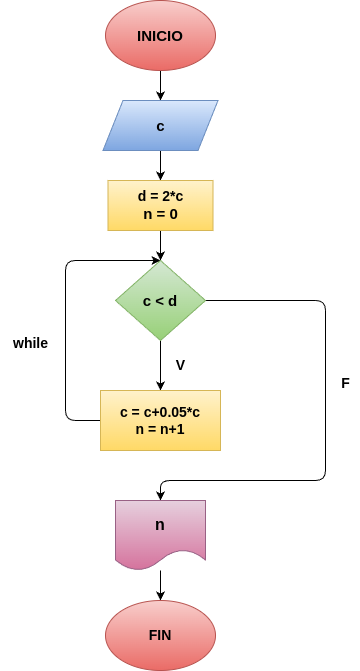

The diagram above was exported from draw.io. Its source (the exported page's mxGraphModel, read from the mxfile embedded in the PNG):
<mxGraphModel dx="760" dy="690" grid="1" gridSize="10" guides="1" tooltips="1" connect="1" arrows="1" fold="1" page="1" pageScale="1" pageWidth="850" pageHeight="1100" math="0" shadow="0">
  <root>
    <mxCell id="0" />
    <mxCell id="1" parent="0" />
    <mxCell id="4" value="" style="edgeStyle=none;html=1;" edge="1" parent="1" source="2" target="3">
      <mxGeometry relative="1" as="geometry" />
    </mxCell>
    <mxCell id="2" value="INICIO" style="ellipse;whiteSpace=wrap;html=1;fontStyle=1;fontSize=15;fillColor=#f8cecc;gradientColor=#ea6b66;strokeColor=#b85450;" vertex="1" parent="1">
      <mxGeometry x="210" y="20" width="110" height="70" as="geometry" />
    </mxCell>
    <mxCell id="6" value="" style="edgeStyle=none;html=1;" edge="1" parent="1" source="3" target="5">
      <mxGeometry relative="1" as="geometry" />
    </mxCell>
    <mxCell id="3" value="c" style="shape=parallelogram;perimeter=parallelogramPerimeter;whiteSpace=wrap;html=1;fixedSize=1;fontStyle=1;fontSize=15;fillColor=#dae8fc;gradientColor=#7ea6e0;strokeColor=#6c8ebf;" vertex="1" parent="1">
      <mxGeometry x="207.5" y="120" width="115" height="50" as="geometry" />
    </mxCell>
    <mxCell id="8" value="" style="edgeStyle=none;html=1;" edge="1" parent="1" source="5" target="7">
      <mxGeometry relative="1" as="geometry" />
    </mxCell>
    <mxCell id="5" value="d = 2*c&lt;div&gt;&lt;font style=&quot;font-size: 15px;&quot;&gt;n = 0&lt;/font&gt;&lt;/div&gt;" style="rounded=0;whiteSpace=wrap;html=1;fontStyle=1;fontSize=14;fillColor=#fff2cc;gradientColor=#ffd966;strokeColor=#d6b656;" vertex="1" parent="1">
      <mxGeometry x="212.5" y="200" width="105" height="50" as="geometry" />
    </mxCell>
    <mxCell id="13" value="" style="edgeStyle=none;html=1;" edge="1" parent="1" source="7" target="9">
      <mxGeometry relative="1" as="geometry" />
    </mxCell>
    <mxCell id="18" style="edgeStyle=none;html=1;entryX=0.5;entryY=0;entryDx=0;entryDy=0;" edge="1" parent="1" source="7" target="17">
      <mxGeometry relative="1" as="geometry">
        <Array as="points">
          <mxPoint x="430" y="320" />
          <mxPoint x="430" y="500" />
          <mxPoint x="265" y="500" />
        </Array>
      </mxGeometry>
    </mxCell>
    <mxCell id="7" value="c &amp;lt; d" style="rhombus;whiteSpace=wrap;html=1;fontStyle=1;fontSize=15;fillColor=#d5e8d4;gradientColor=#97d077;strokeColor=#82b366;" vertex="1" parent="1">
      <mxGeometry x="220" y="280" width="90" height="80" as="geometry" />
    </mxCell>
    <mxCell id="15" style="edgeStyle=none;html=1;" edge="1" parent="1" source="9">
      <mxGeometry relative="1" as="geometry">
        <mxPoint x="265" y="280" as="targetPoint" />
        <Array as="points">
          <mxPoint x="170" y="440" />
          <mxPoint x="170" y="280" />
        </Array>
      </mxGeometry>
    </mxCell>
    <mxCell id="9" value="c = c+0.05*c&lt;div&gt;n = n+1&lt;/div&gt;" style="rounded=0;whiteSpace=wrap;html=1;fontStyle=1;fontSize=14;fillColor=#fff2cc;gradientColor=#ffd966;strokeColor=#d6b656;" vertex="1" parent="1">
      <mxGeometry x="205" y="410" width="120" height="60" as="geometry" />
    </mxCell>
    <mxCell id="11" value="&lt;b&gt;&lt;font&gt;V&lt;/font&gt;&lt;/b&gt;" style="text;html=1;align=center;verticalAlign=middle;resizable=0;points=[];autosize=1;strokeColor=none;fillColor=none;fontSize=14;" vertex="1" parent="1">
      <mxGeometry x="270" y="370" width="30" height="30" as="geometry" />
    </mxCell>
    <mxCell id="16" value="while" style="text;html=1;align=center;verticalAlign=middle;resizable=0;points=[];autosize=1;strokeColor=none;fillColor=none;fontStyle=1;fontSize=14;" vertex="1" parent="1">
      <mxGeometry x="105" y="348" width="60" height="30" as="geometry" />
    </mxCell>
    <mxCell id="22" value="" style="edgeStyle=none;html=1;" edge="1" parent="1" source="17" target="21">
      <mxGeometry relative="1" as="geometry" />
    </mxCell>
    <mxCell id="17" value="n" style="shape=document;whiteSpace=wrap;html=1;boundedLbl=1;fontStyle=1;fontSize=16;fillColor=#e6d0de;gradientColor=#d5739d;strokeColor=#996185;" vertex="1" parent="1">
      <mxGeometry x="220" y="520" width="90" height="70" as="geometry" />
    </mxCell>
    <mxCell id="20" value="F" style="text;html=1;align=center;verticalAlign=middle;resizable=0;points=[];autosize=1;strokeColor=none;fillColor=none;fontStyle=1;fontSize=14;" vertex="1" parent="1">
      <mxGeometry x="435" y="388" width="30" height="30" as="geometry" />
    </mxCell>
    <mxCell id="21" value="FIN" style="ellipse;whiteSpace=wrap;html=1;fontStyle=1;fontSize=14;fillColor=#f8cecc;gradientColor=#ea6b66;strokeColor=#b85450;" vertex="1" parent="1">
      <mxGeometry x="210" y="620" width="110" height="70" as="geometry" />
    </mxCell>
  </root>
</mxGraphModel>